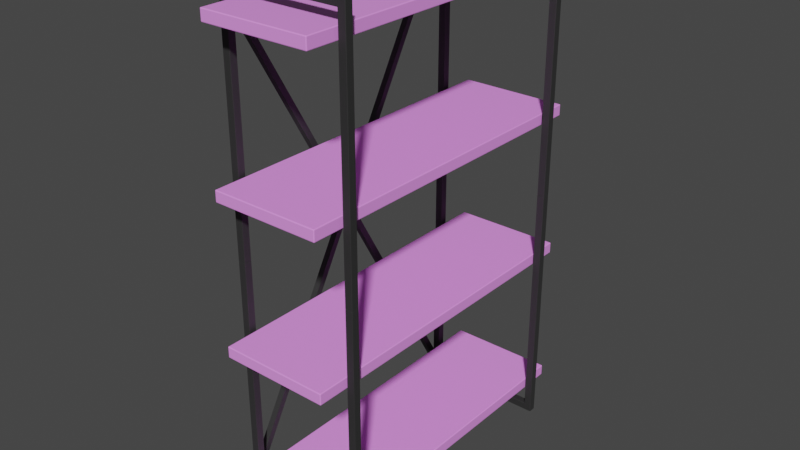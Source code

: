# Source: BrianEstanteria4Baldas.blend  (saved by Blender 2.80.75; exported with 4.5.12 LTS)
import bpy
from mathutils import Matrix  # noqa: F401  (used for matrix-valued properties, if any)

bpy.ops.wm.read_factory_settings(use_empty=True)
scene = bpy.context.scene
scene.name = 'Scene'

# ---- collections
col_collection = bpy.data.collections.new('Collection'); scene.collection.children.link(col_collection)

# ---- images (referenced by path relative to the original .blend; pixels are not part of the script)
import os
ASSET_DIR = os.environ.get("B2B_ASSET_DIR", "")  # directory of the original .blend (textures are referenced by path, not embedded)
HERE = os.path.dirname(os.path.abspath(__file__))  # packed textures are extracted next to this script under _unpacked/

def load_image(name, relpath, width, height, colorspace="sRGB"):
    """Load a texture the original file referenced (path relative to the .blend, or extracted next to this script)."""
    p = next((c for c in (os.path.join(HERE, relpath), os.path.join(ASSET_DIR, relpath)) if relpath and os.path.exists(c)), "")
    if p:
        img = bpy.data.images.load(p, check_existing=True)
        img.name = name
    else:  # same state as the original file: an image datablock whose file is absent (Cycles renders it pink)
        img = bpy.data.images.new(name, width, height)
        img.source = "FILE"
        img.filepath = "//" + (relpath or name)
    img.colorspace_settings.name = colorspace
    return img
img_natural_pine_texture_png = load_image('natural_pine_texture.png', 'natural_pine_texture.png', 1024, 1024, 'sRGB')

# ---- materials (node trees are filled in below, after node groups)
mat_brian_wood = bpy.data.materials.new('BRIAN Wood')
mat_brian_wood.use_transparent_shadow = False
mat_brian_wood.diffuse_color = (1.0, 0.6929, 0.4944, 1.0)
mat_blackmetalmate = bpy.data.materials.new('BlackMetalMate')
mat_blackmetalmate.use_transparent_shadow = False
mat_blackmetalmate.diffuse_color = (0.1789, 0.1789, 0.1789, 1.0)

# ---- material node trees
mat_brian_wood.use_nodes = True; mat_brian_wood.node_tree.nodes.clear()
_N = mat_brian_wood.node_tree.nodes; _L = mat_brian_wood.node_tree.links
n0 = _N.new('ShaderNodeOutputMaterial'); n0.name = 'Material Output'; n0.location = (300, 300)
n1 = _N.new('ShaderNodeBsdfPrincipled'); n1.name = 'Principled BSDF'; n1.location = (10, 300)
n1.distribution = 'GGX'
n1.subsurface_method = 'BURLEY'
n1.inputs[3].default_value = 1.45
n1.inputs[27].default_value = (0.0, 0.0, 0.0, 1.0)
n1.inputs[28].default_value = 1.0
n2 = _N.new('ShaderNodeRGBCurve'); n2.name = 'RGB Curves'; n2.location = (-330, 323)
_c = n2.mapping.curves[3]
while len(_c.points) > 2: _c.points.remove(_c.points[-1])
_c.points[0].location = (0.0, 0.0); _c.points[0].handle_type = 'AUTO'
_c.points[1].location = (0.31364, 0.2125); _c.points[1].handle_type = 'AUTO'
_p = _c.points.new(0.80455, 0.81875); _p.handle_type = 'AUTO'
_p = _c.points.new(1.0, 1.0); _p.handle_type = 'AUTO'
n2.mapping.update()
n3 = _N.new('ShaderNodeTexImage'); n3.name = 'Image Texture'; n3.location = (-1036, 222)
n3.image = img_natural_pine_texture_png
n4 = _N.new('ShaderNodeHueSaturation'); n4.name = 'Hue Saturation Value'; n4.location = (-671, 212)
n4.inputs[0].default_value = 0.48
n4.inputs[1].default_value = 0.58
_L.new(n1.outputs[0], n0.inputs[0])
_L.new(n3.outputs[0], n4.inputs[4])
_L.new(n2.outputs[0], n1.inputs[0])
_L.new(n4.outputs[0], n2.inputs[1])
n0.is_active_output = True
mat_blackmetalmate.use_nodes = True; mat_blackmetalmate.node_tree.nodes.clear()
_N = mat_blackmetalmate.node_tree.nodes; _L = mat_blackmetalmate.node_tree.links
n0 = _N.new('ShaderNodeOutputMaterial'); n0.name = 'Material Output'; n0.location = (300, 300)
n1 = _N.new('ShaderNodeBsdfPrincipled'); n1.name = 'Principled BSDF'; n1.location = (10, 300)
n1.distribution = 'GGX'
n1.subsurface_method = 'BURLEY'
n1.inputs[0].default_value = (0.09463, 0.09463, 0.09463, 1.0)
n1.inputs[1].default_value = 1.0
n1.inputs[2].default_value = 0.7833
n1.inputs[3].default_value = 1.45
n1.inputs[27].default_value = (0.0, 0.0, 0.0, 1.0)
n1.inputs[28].default_value = 1.0
_L.new(n1.outputs[0], n0.inputs[0])
n0.is_active_output = True

# ---- world
world_world = bpy.data.worlds.new('World'); scene.world = world_world
world_world.color = (0.05088, 0.05088, 0.05088)
world_world.use_sun_shadow = False
world_world.sun_shadow_jitter_overblur = 0.0

# ---- meshes
me_cube_001 = bpy.data.meshes.new('Cube.001')
me_cube_001.from_pydata([(-0.145, -0.45, -0.015), (-0.145, -0.45, 0.015), (-0.145, 0.45, -0.015), (-0.145, 0.45, 0.015), (0.145, -0.45, -0.015), (0.145, -0.45, 0.015), (0.145, 0.45, -0.015), (0.145, 0.45, 0.015)], [], [(0, 1, 3, 2), (2, 3, 7, 6), (6, 7, 5, 4), (4, 5, 1, 0), (2, 6, 4, 0), (7, 3, 1, 5)])
_uv = me_cube_001.uv_layers.new(name='UVMap')
_uv.uv.foreach_set('vector', [0.375, 0.0, 0.625, 0.0, 0.625, 0.25, 0.375, 0.25, 0.375, 0.25, 0.625, 0.25, 0.625, 0.5, 0.375, 0.5, 0.375, 0.5, 0.625, 0.5, 0.625, 0.75, 0.375, 0.75, 0.375, 0.75, 0.625, 0.75, 0.625, 1.0, 0.375, 1.0, 0.125, 0.5, 0.375, 0.5, 0.375, 0.75, 0.125, 0.75, 0.625, 0.5, 0.875, 0.5, 0.875, 0.75, 0.625, 0.75])
me_cube_001.materials.append(mat_brian_wood)
me_cube_001.use_remesh_preserve_volume = False
me_cube_001.use_remesh_preserve_attributes = False
me_cube_001.use_mirror_vertex_groups = False
me_cube_001.update()
me_cube_002 = bpy.data.meshes.new('Cube.002')
me_cube_002.from_pydata([(0.1532, -0.3739, -0.67), (0.1532, -0.3739, 0.0), (0.1532, -0.3539, -0.67), (0.1532, -0.3539, 0.0), (0.1735, -0.3739, -0.67), (0.1735, -0.3739, 0.0), (0.1735, -0.3539, -0.67), (0.1735, -0.3539, 0.0), (0.1532, -0.3739, -0.65), (0.1532, -0.3539, -0.65), (0.1735, -0.3539, -0.65), (0.1735, -0.3739, -0.65), (0.0, -0.3539, -0.67), (0.0, -0.3739, -0.67), (0.0, -0.3539, -0.65), (0.0, -0.3739, -0.65)], [], [(8, 1, 3, 9), (9, 3, 7, 10), (10, 7, 5, 11), (11, 5, 1, 8), (2, 6, 4, 0), (7, 3, 1, 5), (4, 11, 8, 0), (6, 10, 11, 4), (2, 9, 10, 6), (9, 2, 12, 14), (13, 15, 14, 12), (0, 8, 15, 13), (8, 9, 14, 15), (2, 0, 13, 12)])
_uv = me_cube_002.uv_layers.new(name='UVMap')
_uv.uv.foreach_set('vector', [0.375, 0.0, 0.625, 0.0, 0.625, 0.25, 0.375, 0.25, 0.375, 0.25, 0.625, 0.25, 0.625, 0.5, 0.375, 0.5, 0.375, 0.5, 0.625, 0.5, 0.625, 0.75, 0.375, 0.75, 0.375, 0.75, 0.625, 0.75, 0.625, 1.0, 0.375, 1.0, 0.125, 0.5, 0.375, 0.5, 0.375, 0.75, 0.125, 0.75, 0.625, 0.5, 0.875, 0.5, 0.875, 0.75, 0.625, 0.75, 0.375, 0.75, 0.375, 0.75, 0.375, 1.0, 0.375, 1.0, 0.375, 0.5, 0.375, 0.5, 0.375, 0.75, 0.375, 0.75, 0.375, 0.25, 0.375, 0.25, 0.375, 0.5, 0.375, 0.5, 0.375, 0.25, 0.375, 0.25, 0.375, 0.25, 0.375, 0.25, 0.375, 0.0, 0.375, 0.0, 0.375, 0.25, 0.375, 0.25, 0.375, 1.0, 0.375, 1.0, 0.375, 1.0, 0.375, 1.0, 0.375, 0.0, 0.375, 0.25, 0.375, 0.25, 0.375, 0.0, 0.125, 0.5, 0.125, 0.75, 0.125, 0.75, 0.125, 0.5])
me_cube_002.materials.append(mat_blackmetalmate)
me_cube_002.use_remesh_preserve_volume = False
me_cube_002.use_remesh_preserve_attributes = False
me_cube_002.use_mirror_vertex_groups = False
me_cube_002.update()
me_cube_003 = bpy.data.meshes.new('Cube.003')
me_cube_003.from_pydata([(-5.114, 9.674, -0.09192), (-5.108, -10.01, 34.53), (-5.114, 10.06, 0.1268), (-5.108, -9.639, 34.74), (-4.672, 9.674, -0.09192), (-4.678, -10.01, 34.53), (-4.672, 10.06, 0.1268), (-4.678, -9.639, 34.74)], [], [(0, 1, 3, 2), (2, 3, 7, 6), (6, 7, 5, 4), (4, 5, 1, 0), (2, 6, 4, 0), (7, 3, 1, 5)])
_uv = me_cube_003.uv_layers.new(name='UVMap')
_uv.uv.foreach_set('vector', [0.375, 0.0, 0.625, 0.0, 0.625, 0.25, 0.375, 0.25, 0.375, 0.25, 0.625, 0.25, 0.625, 0.5, 0.375, 0.5, 0.375, 0.5, 0.625, 0.5, 0.625, 0.75, 0.375, 0.75, 0.375, 0.75, 0.625, 0.75, 0.625, 1.0, 0.375, 1.0, 0.125, 0.5, 0.375, 0.5, 0.375, 0.75, 0.125, 0.75, 0.625, 0.5, 0.875, 0.5, 0.875, 0.75, 0.625, 0.75])
me_cube_003.materials.append(mat_blackmetalmate)
me_cube_003.use_remesh_preserve_volume = False
me_cube_003.use_remesh_preserve_attributes = False
me_cube_003.use_mirror_vertex_groups = False
me_cube_003.update()

# ---- objects
ob_cube = bpy.data.objects.new('Cube', me_cube_001)
ob_cube_001 = bpy.data.objects.new('Cube.001', me_cube_002)
ob_cube_002 = bpy.data.objects.new('Cube.002', me_cube_003)

# ---- transforms, parenting, visibility, modifiers, constraints
ob_cube.location = (0.0, 0.0, 0.04667)
ob_cube.lineart.crease_threshold = 0.0
_m = ob_cube.modifiers.new('Bevel', 'BEVEL')
_m.width = 0.002
_m.width_pct = 0.002
_m.segments = 2
_m.limit_method = 'NONE'
_m = ob_cube.modifiers.new('Array', 'ARRAY')
_m.count = 4
_m.use_constant_offset = True
_m.constant_offset_displace = (0.0, 0.0, 0.396)
_m.use_relative_offset = False
ob_cube_001.location = (0.0, 0.0, 0.6376)
ob_cube_001.lineart.crease_threshold = 0.0
_m = ob_cube_001.modifiers.new('Mirror', 'MIRROR')
_m.use_axis = (True, True, True)
_m.use_mirror_merge = False
_m = ob_cube_001.modifiers.new('Bevel', 'BEVEL')
_m.width = 0.001
_m.width_pct = 0.001
_m.segments = 2
_m.limit_method = 'NONE'
ob_cube_002.location = (-3.142e-19, -0.001652, -0.001415)
ob_cube_002.scale = (0.03709, 0.03709, 0.03709)
ob_cube_002.lineart.crease_threshold = 0.0
_m = ob_cube_002.modifiers.new('Mirror', 'MIRROR')
_m.use_axis = (False, True, False)

# ---- collection membership
col_collection.objects.link(ob_cube)
col_collection.objects.link(ob_cube_001)
col_collection.objects.link(ob_cube_002)

# ---- scene / render settings (as saved in the file)
scene.frame_start = 1; scene.frame_end = 250; scene.frame_set(1)
scene.render.engine = 'BLENDER_EEVEE_NEXT'
scene.cycles.use_denoising = False
scene.cycles.samples = 128
scene.cycles.sampling_pattern = 'TABULATED_SOBOL'
scene.cycles.use_adaptive_sampling = False
scene.cycles.use_light_tree = False
scene.view_settings.view_transform = 'Filmic'
bpy.context.view_layer.update()

# ---- added for rendering (the .blend has no active camera and no usable light): camera, sun
cam_auto = bpy.data.cameras.new('AutoCamera')
cam_auto.lens = 50.0
cam_auto.sensor_width = 36.0
cam_auto.clip_end = 1000.0
ob_auto_camera = bpy.data.objects.new('AutoCamera', cam_auto)
scene.collection.objects.link(ob_auto_camera)
ob_auto_camera.location = (1.52273, -1.83698, 1.86228)
ob_auto_camera.rotation_euler = (1.09748, -7.21219e-08, 0.694738)
scene.camera = ob_auto_camera
light_auto_sun = bpy.data.lights.new('AutoSun', 'SUN')
light_auto_sun.energy = 3.0
light_auto_sun.angle = 0.0523599
ob_auto_sun = bpy.data.objects.new('AutoSun', light_auto_sun)
scene.collection.objects.link(ob_auto_sun)
ob_auto_sun.rotation_euler = (0.872665, 0.174533, 0.523599)
bpy.context.view_layer.update()
